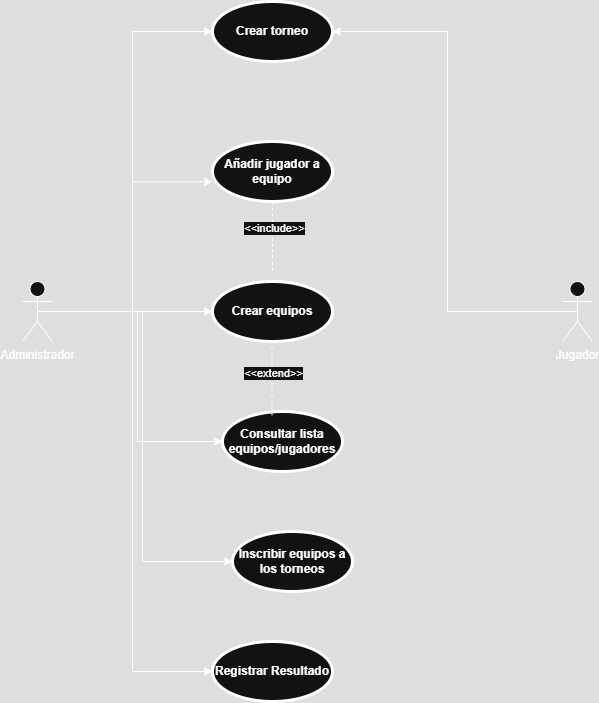

The diagram above was exported from draw.io. Its source (the exported page's mxGraphModel, read from the mxfile embedded in the PNG):
<mxGraphModel dx="786" dy="1136" grid="1" gridSize="10" guides="1" tooltips="1" connect="1" arrows="1" fold="1" page="1" pageScale="1" pageWidth="850" pageHeight="1100" math="0" shadow="0">
  <root>
    <object label="" id="0">
      <mxCell />
    </object>
    <mxCell id="1" parent="0" />
    <mxCell id="SPswUUhGZlUgHw1STl6Y-11" style="edgeStyle=orthogonalEdgeStyle;rounded=0;orthogonalLoop=1;jettySize=auto;html=1;exitX=0.5;exitY=0.5;exitDx=0;exitDy=0;exitPerimeter=0;entryX=0;entryY=0.5;entryDx=0;entryDy=0;" parent="1" source="SPswUUhGZlUgHw1STl6Y-1" target="SPswUUhGZlUgHw1STl6Y-3" edge="1">
      <mxGeometry relative="1" as="geometry" />
    </mxCell>
    <mxCell id="SPswUUhGZlUgHw1STl6Y-13" style="edgeStyle=orthogonalEdgeStyle;rounded=0;orthogonalLoop=1;jettySize=auto;html=1;exitX=0.5;exitY=0.5;exitDx=0;exitDy=0;exitPerimeter=0;entryX=0;entryY=0.5;entryDx=0;entryDy=0;" parent="1" source="SPswUUhGZlUgHw1STl6Y-1" target="SPswUUhGZlUgHw1STl6Y-5" edge="1">
      <mxGeometry relative="1" as="geometry" />
    </mxCell>
    <mxCell id="SPswUUhGZlUgHw1STl6Y-14" style="edgeStyle=orthogonalEdgeStyle;rounded=0;orthogonalLoop=1;jettySize=auto;html=1;exitX=0.5;exitY=0.5;exitDx=0;exitDy=0;exitPerimeter=0;entryX=0;entryY=0.5;entryDx=0;entryDy=0;" parent="1" source="SPswUUhGZlUgHw1STl6Y-1" target="SPswUUhGZlUgHw1STl6Y-6" edge="1">
      <mxGeometry relative="1" as="geometry" />
    </mxCell>
    <mxCell id="SPswUUhGZlUgHw1STl6Y-15" style="edgeStyle=orthogonalEdgeStyle;rounded=0;orthogonalLoop=1;jettySize=auto;html=1;exitX=0.5;exitY=0.5;exitDx=0;exitDy=0;exitPerimeter=0;entryX=0;entryY=0.5;entryDx=0;entryDy=0;" parent="1" source="SPswUUhGZlUgHw1STl6Y-1" target="SPswUUhGZlUgHw1STl6Y-7" edge="1">
      <mxGeometry relative="1" as="geometry" />
    </mxCell>
    <mxCell id="SPswUUhGZlUgHw1STl6Y-25" style="edgeStyle=orthogonalEdgeStyle;rounded=0;orthogonalLoop=1;jettySize=auto;html=1;exitX=0.5;exitY=0.5;exitDx=0;exitDy=0;exitPerimeter=0;entryX=0;entryY=0.5;entryDx=0;entryDy=0;" parent="1" source="SPswUUhGZlUgHw1STl6Y-1" target="SPswUUhGZlUgHw1STl6Y-24" edge="1">
      <mxGeometry relative="1" as="geometry" />
    </mxCell>
    <mxCell id="SPswUUhGZlUgHw1STl6Y-1" value="Administrador" style="shape=umlActor;verticalLabelPosition=bottom;verticalAlign=top;html=1;outlineConnect=0;" parent="1" vertex="1">
      <mxGeometry x="80" y="450" width="30" height="60" as="geometry" />
    </mxCell>
    <mxCell id="SPswUUhGZlUgHw1STl6Y-18" style="edgeStyle=orthogonalEdgeStyle;rounded=0;orthogonalLoop=1;jettySize=auto;html=1;exitX=0.5;exitY=0.5;exitDx=0;exitDy=0;exitPerimeter=0;entryX=1;entryY=0.5;entryDx=0;entryDy=0;" parent="1" source="SPswUUhGZlUgHw1STl6Y-2" target="SPswUUhGZlUgHw1STl6Y-5" edge="1">
      <mxGeometry relative="1" as="geometry" />
    </mxCell>
    <mxCell id="SPswUUhGZlUgHw1STl6Y-2" value="Jugador" style="shape=umlActor;verticalLabelPosition=bottom;verticalAlign=top;html=1;outlineConnect=0;" parent="1" vertex="1">
      <mxGeometry x="620" y="450" width="30" height="60" as="geometry" />
    </mxCell>
    <mxCell id="SPswUUhGZlUgHw1STl6Y-3" value="Crear equipos" style="shape=ellipse;html=1;strokeWidth=3;fontStyle=1;whiteSpace=wrap;align=center;perimeter=ellipsePerimeter;" parent="1" vertex="1">
      <mxGeometry x="270" y="450" width="120" height="60" as="geometry" />
    </mxCell>
    <mxCell id="SPswUUhGZlUgHw1STl6Y-4" value="Añadir jugador a equipo" style="shape=ellipse;html=1;strokeWidth=3;fontStyle=1;whiteSpace=wrap;align=center;perimeter=ellipsePerimeter;" parent="1" vertex="1">
      <mxGeometry x="270" y="310" width="120" height="60" as="geometry" />
    </mxCell>
    <mxCell id="SPswUUhGZlUgHw1STl6Y-5" value="Crear torneo" style="shape=ellipse;html=1;strokeWidth=3;fontStyle=1;whiteSpace=wrap;align=center;perimeter=ellipsePerimeter;" parent="1" vertex="1">
      <mxGeometry x="270" y="170" width="120" height="60" as="geometry" />
    </mxCell>
    <mxCell id="SPswUUhGZlUgHw1STl6Y-6" value="Consultar lista equipos/jugadores" style="shape=ellipse;html=1;strokeWidth=3;fontStyle=1;whiteSpace=wrap;align=center;perimeter=ellipsePerimeter;" parent="1" vertex="1">
      <mxGeometry x="280" y="580" width="120" height="60" as="geometry" />
    </mxCell>
    <mxCell id="SPswUUhGZlUgHw1STl6Y-7" value="Inscribir equipos a los torneos" style="shape=ellipse;html=1;strokeWidth=3;fontStyle=1;whiteSpace=wrap;align=center;perimeter=ellipsePerimeter;" parent="1" vertex="1">
      <mxGeometry x="290" y="700" width="120" height="60" as="geometry" />
    </mxCell>
    <mxCell id="SPswUUhGZlUgHw1STl6Y-12" style="edgeStyle=orthogonalEdgeStyle;rounded=0;orthogonalLoop=1;jettySize=auto;html=1;exitX=0.5;exitY=0.5;exitDx=0;exitDy=0;exitPerimeter=0;entryX=0;entryY=0.672;entryDx=0;entryDy=0;entryPerimeter=0;" parent="1" source="SPswUUhGZlUgHw1STl6Y-1" target="SPswUUhGZlUgHw1STl6Y-4" edge="1">
      <mxGeometry relative="1" as="geometry" />
    </mxCell>
    <mxCell id="SPswUUhGZlUgHw1STl6Y-20" value="" style="endArrow=none;dashed=1;html=1;rounded=0;exitX=0.5;exitY=1;exitDx=0;exitDy=0;" parent="1" source="SPswUUhGZlUgHw1STl6Y-4" edge="1">
      <mxGeometry width="50" height="50" relative="1" as="geometry">
        <mxPoint x="310" y="490" as="sourcePoint" />
        <mxPoint x="330" y="440" as="targetPoint" />
      </mxGeometry>
    </mxCell>
    <mxCell id="SPswUUhGZlUgHw1STl6Y-21" value="&amp;lt;&amp;lt;include&amp;gt;&amp;gt;" style="edgeLabel;html=1;align=center;verticalAlign=middle;resizable=0;points=[];" parent="SPswUUhGZlUgHw1STl6Y-20" vertex="1" connectable="0">
      <mxGeometry x="-0.2476" y="1" relative="1" as="geometry">
        <mxPoint as="offset" />
      </mxGeometry>
    </mxCell>
    <mxCell id="SPswUUhGZlUgHw1STl6Y-22" value="" style="endArrow=none;dashed=1;html=1;rounded=0;exitX=0.5;exitY=1;exitDx=0;exitDy=0;" parent="1" edge="1">
      <mxGeometry width="50" height="50" relative="1" as="geometry">
        <mxPoint x="329.5" y="515" as="sourcePoint" />
        <mxPoint x="329.5" y="585" as="targetPoint" />
      </mxGeometry>
    </mxCell>
    <mxCell id="SPswUUhGZlUgHw1STl6Y-23" value="&amp;lt;&amp;lt;extend&amp;gt;&amp;gt;" style="edgeLabel;html=1;align=center;verticalAlign=middle;resizable=0;points=[];" parent="SPswUUhGZlUgHw1STl6Y-22" vertex="1" connectable="0">
      <mxGeometry x="-0.2476" y="1" relative="1" as="geometry">
        <mxPoint as="offset" />
      </mxGeometry>
    </mxCell>
    <mxCell id="SPswUUhGZlUgHw1STl6Y-24" value="Registrar Resultado" style="shape=ellipse;html=1;strokeWidth=3;fontStyle=1;whiteSpace=wrap;align=center;perimeter=ellipsePerimeter;" parent="1" vertex="1">
      <mxGeometry x="270" y="810" width="120" height="60" as="geometry" />
    </mxCell>
  </root>
</mxGraphModel>